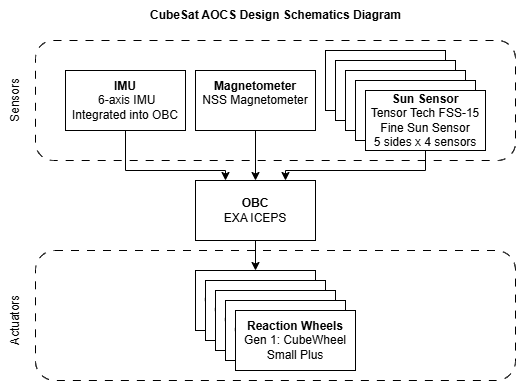

The diagram above was exported from draw.io. Its source (the exported page's mxGraphModel, read from the mxfile embedded in the PNG):
<mxGraphModel dx="1108" dy="1516" grid="1" gridSize="10" guides="1" tooltips="1" connect="1" arrows="1" fold="1" page="0" pageScale="1" pageWidth="827" pageHeight="1169" math="0" shadow="0">
  <root>
    <mxCell id="0" />
    <mxCell id="1" parent="0" />
    <mxCell id="z94m6TEMKeOe3aAqum-L-18" value="" style="rounded=1;whiteSpace=wrap;html=1;fillColor=none;dashed=1;dashPattern=8 8;" parent="1" vertex="1">
      <mxGeometry x="920" y="-130" width="480" height="130" as="geometry" />
    </mxCell>
    <mxCell id="z94m6TEMKeOe3aAqum-L-7" value="" style="rounded=1;whiteSpace=wrap;html=1;fillColor=none;dashed=1;dashPattern=8 8;" parent="1" vertex="1">
      <mxGeometry x="920" y="-340" width="480" height="120" as="geometry" />
    </mxCell>
    <mxCell id="nL-8juvmZWDG2at9x0Io-25" style="edgeStyle=orthogonalEdgeStyle;rounded=0;orthogonalLoop=1;jettySize=auto;html=1;entryX=0.5;entryY=0;entryDx=0;entryDy=0;" edge="1" parent="1" source="z94m6TEMKeOe3aAqum-L-2" target="z94m6TEMKeOe3aAqum-L-20">
      <mxGeometry relative="1" as="geometry" />
    </mxCell>
    <mxCell id="z94m6TEMKeOe3aAqum-L-2" value="&lt;b&gt;OBC&lt;/b&gt;&lt;div&gt;EXA ICEPS&lt;/div&gt;" style="rounded=0;whiteSpace=wrap;html=1;" parent="1" vertex="1">
      <mxGeometry x="1080" y="-200" width="120" height="60" as="geometry" />
    </mxCell>
    <mxCell id="nL-8juvmZWDG2at9x0Io-22" style="edgeStyle=orthogonalEdgeStyle;rounded=0;orthogonalLoop=1;jettySize=auto;html=1;exitX=0.5;exitY=1;exitDx=0;exitDy=0;entryX=0.25;entryY=0;entryDx=0;entryDy=0;" edge="1" parent="1" source="z94m6TEMKeOe3aAqum-L-3" target="z94m6TEMKeOe3aAqum-L-2">
      <mxGeometry relative="1" as="geometry">
        <Array as="points">
          <mxPoint x="1010" y="-210" />
          <mxPoint x="1110" y="-210" />
        </Array>
      </mxGeometry>
    </mxCell>
    <mxCell id="z94m6TEMKeOe3aAqum-L-3" value="&lt;b&gt;IMU&lt;/b&gt;&lt;div&gt;&amp;nbsp;6-axis IMU&lt;/div&gt;&lt;div&gt;Integrated into OBC&lt;/div&gt;" style="rounded=0;whiteSpace=wrap;html=1;" parent="1" vertex="1">
      <mxGeometry x="950" y="-310" width="120" height="60" as="geometry" />
    </mxCell>
    <mxCell id="nL-8juvmZWDG2at9x0Io-23" style="edgeStyle=orthogonalEdgeStyle;rounded=0;orthogonalLoop=1;jettySize=auto;html=1;exitX=0.5;exitY=1;exitDx=0;exitDy=0;entryX=0.5;entryY=0;entryDx=0;entryDy=0;" edge="1" parent="1" source="z94m6TEMKeOe3aAqum-L-5" target="z94m6TEMKeOe3aAqum-L-2">
      <mxGeometry relative="1" as="geometry" />
    </mxCell>
    <mxCell id="z94m6TEMKeOe3aAqum-L-5" value="&lt;b&gt;Magnetometer&lt;/b&gt;&lt;div&gt;&lt;span style=&quot;background-color: transparent;&quot;&gt;NSS Magnetometer&lt;/span&gt;&lt;/div&gt;&lt;div&gt;&lt;span style=&quot;background-color: transparent; color: light-dark(rgb(0, 0, 0), rgb(255, 255, 255));&quot;&gt;&lt;br&gt;&lt;/span&gt;&lt;/div&gt;" style="rounded=0;whiteSpace=wrap;html=1;" parent="1" vertex="1">
      <mxGeometry x="1080" y="-310" width="120" height="60" as="geometry" />
    </mxCell>
    <mxCell id="z94m6TEMKeOe3aAqum-L-12" value="Sensors" style="text;html=1;align=center;verticalAlign=middle;whiteSpace=wrap;rounded=0;rotation=-90;" parent="1" vertex="1">
      <mxGeometry x="870" y="-295" width="60" height="30" as="geometry" />
    </mxCell>
    <mxCell id="z94m6TEMKeOe3aAqum-L-22" value="Actuators" style="text;html=1;align=center;verticalAlign=middle;whiteSpace=wrap;rounded=0;rotation=-90;" parent="1" vertex="1">
      <mxGeometry x="870" y="-75" width="60" height="30" as="geometry" />
    </mxCell>
    <mxCell id="nL-8juvmZWDG2at9x0Io-1" value="" style="group" vertex="1" connectable="0" parent="1">
      <mxGeometry x="1080" y="-110" width="160" height="100" as="geometry" />
    </mxCell>
    <mxCell id="z94m6TEMKeOe3aAqum-L-20" value="Reaction Wheels&lt;div&gt;Gen 1: CubeWheel Small Plus&lt;/div&gt;" style="rounded=0;whiteSpace=wrap;html=1;" parent="nL-8juvmZWDG2at9x0Io-1" vertex="1">
      <mxGeometry width="120" height="60" as="geometry" />
    </mxCell>
    <mxCell id="z94m6TEMKeOe3aAqum-L-39" value="Reaction Wheels&lt;div&gt;Gen 1: CubeWheel Small Plus&lt;/div&gt;" style="rounded=0;whiteSpace=wrap;html=1;" parent="nL-8juvmZWDG2at9x0Io-1" vertex="1">
      <mxGeometry x="10" y="10" width="120" height="60" as="geometry" />
    </mxCell>
    <mxCell id="z94m6TEMKeOe3aAqum-L-40" value="Reaction Wheels&lt;div&gt;Gen 1: CubeWheel Small Plus&lt;/div&gt;" style="rounded=0;whiteSpace=wrap;html=1;" parent="nL-8juvmZWDG2at9x0Io-1" vertex="1">
      <mxGeometry x="20" y="20" width="120" height="60" as="geometry" />
    </mxCell>
    <mxCell id="z94m6TEMKeOe3aAqum-L-41" value="Reaction Wheels&lt;div&gt;Gen 1: CubeWheel Small Plus&lt;/div&gt;" style="rounded=0;whiteSpace=wrap;html=1;" parent="nL-8juvmZWDG2at9x0Io-1" vertex="1">
      <mxGeometry x="30" y="30" width="120" height="60" as="geometry" />
    </mxCell>
    <mxCell id="z94m6TEMKeOe3aAqum-L-42" value="&lt;b&gt;Reaction Wheels&lt;/b&gt;&lt;div&gt;Gen 1: CubeWheel Small Plus&lt;/div&gt;" style="rounded=0;whiteSpace=wrap;html=1;" parent="nL-8juvmZWDG2at9x0Io-1" vertex="1">
      <mxGeometry x="40" y="40" width="120" height="60" as="geometry" />
    </mxCell>
    <mxCell id="nL-8juvmZWDG2at9x0Io-4" value="" style="rounded=0;whiteSpace=wrap;html=1;" vertex="1" parent="1">
      <mxGeometry x="1210" y="-330" width="120" height="60" as="geometry" />
    </mxCell>
    <mxCell id="nL-8juvmZWDG2at9x0Io-9" value="" style="rounded=0;whiteSpace=wrap;html=1;" vertex="1" parent="1">
      <mxGeometry x="1220" y="-320" width="120" height="60" as="geometry" />
    </mxCell>
    <mxCell id="nL-8juvmZWDG2at9x0Io-10" value="" style="rounded=0;whiteSpace=wrap;html=1;" vertex="1" parent="1">
      <mxGeometry x="1230" y="-310" width="120" height="60" as="geometry" />
    </mxCell>
    <mxCell id="nL-8juvmZWDG2at9x0Io-11" value="" style="rounded=0;whiteSpace=wrap;html=1;" vertex="1" parent="1">
      <mxGeometry x="1240" y="-300" width="120" height="60" as="geometry" />
    </mxCell>
    <mxCell id="nL-8juvmZWDG2at9x0Io-24" style="edgeStyle=orthogonalEdgeStyle;rounded=0;orthogonalLoop=1;jettySize=auto;html=1;entryX=0.75;entryY=0;entryDx=0;entryDy=0;" edge="1" parent="1" source="nL-8juvmZWDG2at9x0Io-21" target="z94m6TEMKeOe3aAqum-L-2">
      <mxGeometry relative="1" as="geometry">
        <Array as="points">
          <mxPoint x="1310" y="-210" />
          <mxPoint x="1170" y="-210" />
        </Array>
      </mxGeometry>
    </mxCell>
    <mxCell id="nL-8juvmZWDG2at9x0Io-21" value="&lt;div style=&quot;color: rgb(0, 0, 0); background-color: rgb(255, 255, 255);&quot;&gt;&lt;span style=&quot;background-color: transparent;&quot;&gt;&lt;b&gt;Sun Sensor&lt;/b&gt;&lt;/span&gt;&lt;/div&gt;&lt;div style=&quot;color: rgb(0, 0, 0); background-color: rgb(255, 255, 255);&quot;&gt;Tensor Tech FSS-15 Fine Sun Sensor&lt;/div&gt;&lt;div style=&quot;color: rgb(0, 0, 0); background-color: rgb(255, 255, 255);&quot;&gt;5 sides x 4 sensors&lt;/div&gt;" style="rounded=0;whiteSpace=wrap;html=1;" vertex="1" parent="1">
      <mxGeometry x="1250" y="-290" width="120" height="60" as="geometry" />
    </mxCell>
    <mxCell id="nL-8juvmZWDG2at9x0Io-27" value="&lt;b&gt;CubeSat AOCS Design Schematics Diagram&lt;/b&gt;" style="text;html=1;align=center;verticalAlign=middle;resizable=0;points=[];autosize=1;strokeColor=none;fillColor=none;" vertex="1" parent="1">
      <mxGeometry x="1025" y="-380" width="270" height="30" as="geometry" />
    </mxCell>
  </root>
</mxGraphModel>